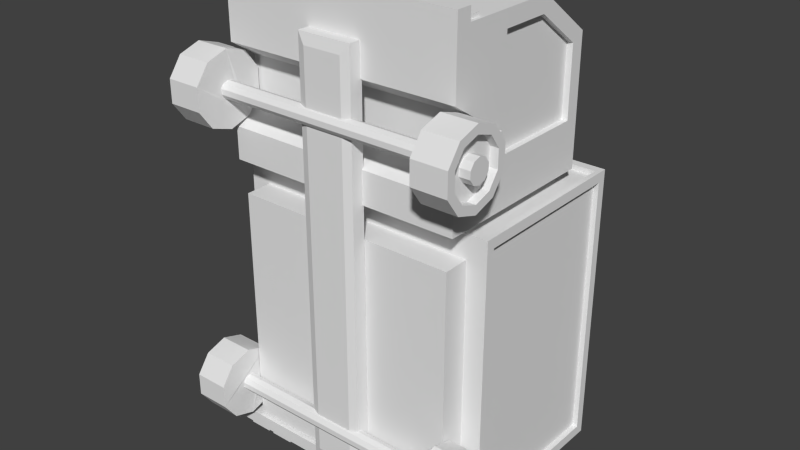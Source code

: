 # Source: truck.blend  (saved by Blender 2.72.0; exported with 4.5.12 LTS)
import bpy
from mathutils import Matrix  # noqa: F401  (used for matrix-valued properties, if any)

bpy.ops.wm.read_factory_settings(use_empty=True)
scene = bpy.context.scene
scene.name = 'Scene'

# ---- collections
col_collection_2 = bpy.data.collections.new('Collection 2'); scene.collection.children.link(col_collection_2)

# ---- world
world_world = bpy.data.worlds.new('World'); scene.world = world_world
world_world.color = (0.05088, 0.05088, 0.05088)
world_world.use_sun_shadow = False
world_world.sun_shadow_jitter_overblur = 0.0
world_world.cycles.sampling_method = 'MANUAL'
world_world.cycles.sample_map_resolution = 256

# ---- meshes
me_cube = bpy.data.meshes.new('Cube')
me_cube.from_pydata([(3.912, 7.131, 2.638), (3.912, 7.131, 6.736), (3.912, 5.222, 8.147), (3.912, 1.492, 8.147), (3.912, 1.492, 2.638), (3.679, 5.222, 8.147), (3.679, 6.779, 6.996), (3.679, 3.521, 8.147), (3.679, 5.222, 7.932), (3.679, 6.779, 6.782), (3.679, 3.521, 7.932), (3.912, 6.682, 4.247), (3.912, 6.682, 6.491), (3.912, 5.147, 7.626), (3.912, 3.527, 7.626), (3.912, 3.527, 4.247), (3.718, 6.682, 4.247), (3.718, 6.682, 6.491), (3.718, 5.147, 7.626), (3.718, 3.527, 7.626), (3.718, 3.527, 4.247), (3.912, 1.492, 8.556), (3.912, 2.0, 8.147), (3.912, 2.0, 8.556), (4.365, 2.41, -7.107), (4.365, 2.41, 2.36), (3.912, 2.333, 5.644), (3.912, 1.492, 6.195), (3.912, 1.492, 3.685), (3.912, 2.333, 4.236), (4.365, 2.41, -7.107), (4.365, 2.41, 2.36), (4.365, 8.247, -7.107), (4.365, 8.247, 2.36), (4.365, 2.7, -6.78), (4.365, 2.7, 2.033), (4.365, 7.957, -6.78), (4.365, 7.957, 2.033), (3.976, 2.7, -7.107), (3.976, 7.957, -7.107), (4.206, 8.247, -6.78), (4.206, 8.247, 2.033), (4.206, 2.7, 2.36), (4.206, 7.957, 2.36), (4.193, 2.7, -6.78), (4.193, 2.7, 2.033), (4.193, 7.957, -6.78), (4.193, 7.957, 2.033), (3.976, 2.7, -6.934), (3.976, 7.957, -6.934), (4.206, 8.075, -6.78), (4.206, 8.075, 2.033), (4.206, 2.7, 2.187), (4.206, 7.957, 2.187), (4.058, 3.115, 4.383), (4.058, 3.115, 5.056), (3.891, 3.115, 5.056), (3.891, 3.115, 4.383), (4.058, 3.282, 4.383), (4.058, 3.282, 5.056), (3.891, 3.282, 5.056), (3.891, 3.282, 4.383), (3.7, 2.41, -6.327), (3.7, 2.41, 1.58), (3.7, 1.551, -6.327), (3.7, 1.551, 1.58), (0.887, 1.112, -6.317), (0.887, 1.112, 7.226), (0.887, 1.547, -6.317), (0.887, 1.547, 7.226), (0.6253, 1.022, -5.98), (0.6253, 1.022, 6.89), (4.365, 2.41, -7.107), (4.365, 2.41, 2.36), (4.365, 2.41, 2.36), (4.365, 2.41, -7.107), (3.746, 0.9719, 5.163), (3.746, 1.134, 5.216), (4.856, 1.134, 6.132), (3.726, 1.134, 6.132), (4.856, 0.4332, 5.905), (3.726, 0.4332, 5.905), (4.856, -1.603e-06, 5.308), (3.726, -1.603e-06, 5.308), (4.856, -1.142e-06, 4.571), (3.726, -1.142e-06, 4.571), (4.856, 0.4332, 3.975), (3.726, 0.4332, 3.975), (4.856, 1.134, 3.747), (3.726, 1.134, 3.747), (4.856, 1.835, 3.975), (3.726, 1.835, 3.975), (4.856, 2.268, 4.571), (3.726, 2.268, 4.571), (4.856, 2.268, 5.308), (3.726, 2.268, 5.308), (4.856, 1.835, 5.905), (3.726, 1.835, 5.905), (3.746, 0.8715, 5.025), (3.746, 0.8715, 4.854), (3.746, 0.9719, 4.716), (3.746, 1.134, 4.664), (3.746, 1.297, 4.716), (3.746, 1.397, 4.854), (3.746, 1.397, 5.025), (3.746, 1.297, 5.163), (4.856, 1.134, 5.848), (4.856, 0.6001, 5.675), (4.856, 0.27, 5.221), (4.856, 0.27, 4.659), (4.856, 0.6001, 4.205), (4.856, 1.134, 4.031), (4.856, 1.668, 4.205), (4.856, 1.998, 4.659), (4.856, 1.998, 5.221), (4.856, 1.668, 5.675), (4.592, 1.134, 5.848), (4.592, 0.6001, 5.675), (4.592, 0.27, 5.221), (4.592, 0.27, 4.659), (4.592, 0.6001, 4.205), (4.592, 1.134, 4.031), (4.592, 1.668, 4.205), (4.592, 1.998, 4.659), (4.592, 1.998, 5.221), (4.592, 1.668, 5.675), (4.592, 1.134, 5.321), (4.592, 0.9103, 5.248), (4.592, 0.772, 5.058), (4.592, 0.772, 4.822), (4.592, 0.9103, 4.632), (4.592, 1.134, 4.559), (4.592, 1.358, 4.632), (4.592, 1.497, 4.822), (4.592, 1.497, 5.058), (4.592, 1.358, 5.248), (4.929, 1.134, 5.321), (4.929, 0.9103, 5.248), (4.929, 0.772, 5.058), (4.929, 0.772, 4.822), (4.929, 0.9103, 4.632), (4.929, 1.134, 4.559), (4.929, 1.358, 4.632), (4.929, 1.497, 4.822), (4.929, 1.497, 5.058), (4.929, 1.358, 5.248), (3.746, 0.9719, -4.716), (3.746, 1.134, -4.664), (4.856, 1.134, -3.747), (3.726, 1.134, -3.747), (4.856, 0.4332, -3.975), (3.726, 0.4332, -3.975), (4.856, 1.857e-06, -4.571), (3.726, 1.857e-06, -4.571), (4.856, 2.08e-06, -5.308), (3.726, 2.08e-06, -5.308), (4.856, 0.4332, -5.905), (3.726, 0.4332, -5.905), (4.856, 1.134, -6.132), (3.726, 1.134, -6.132), (4.856, 1.835, -5.905), (3.726, 1.835, -5.905), (4.856, 2.268, -5.308), (3.726, 2.269, -5.308), (4.856, 2.268, -4.571), (3.726, 2.269, -4.571), (4.856, 1.835, -3.975), (3.726, 1.835, -3.975), (3.746, 0.8715, -4.854), (3.746, 0.8715, -5.025), (3.746, 0.9719, -5.163), (3.746, 1.134, -5.216), (3.746, 1.297, -5.163), (3.746, 1.397, -5.025), (3.746, 1.397, -4.854), (3.746, 1.297, -4.716), (4.856, 1.134, -4.031), (4.856, 0.6001, -4.205), (4.856, 0.27, -4.659), (4.856, 0.27, -5.221), (4.856, 0.6001, -5.675), (4.856, 1.134, -5.848), (4.856, 1.668, -5.675), (4.856, 1.998, -5.221), (4.856, 1.998, -4.659), (4.856, 1.668, -4.205), (4.592, 1.134, -4.031), (4.592, 0.6001, -4.205), (4.592, 0.27, -4.659), (4.592, 0.27, -5.221), (4.592, 0.6001, -5.675), (4.592, 1.134, -5.848), (4.592, 1.668, -5.675), (4.592, 1.998, -5.221), (4.592, 1.998, -4.659), (4.592, 1.668, -4.205), (4.592, 1.134, -4.559), (4.592, 0.9104, -4.632), (4.592, 0.772, -4.822), (4.592, 0.772, -5.058), (4.592, 0.9104, -5.248), (4.592, 1.134, -5.321), (4.592, 1.358, -5.248), (4.592, 1.497, -5.058), (4.592, 1.497, -4.822), (4.592, 1.358, -4.632), (4.929, 1.134, -4.559), (4.929, 0.9104, -4.632), (4.929, 0.772, -4.822), (4.929, 0.772, -5.058), (4.929, 0.9104, -5.248), (4.929, 1.134, -5.321), (4.929, 1.358, -5.248), (4.929, 1.497, -5.058), (4.929, 1.497, -4.822), (4.929, 1.358, -4.632), (4.426, 1.414, -6.807), (4.426, 1.414, -6.382), (4.426, 2.055, -6.807), (4.426, 2.055, -6.382), (3.77, 2.2, 7.932), (3.77, 2.2, 8.271), (2.997, 2.2, 8.271), (2.997, 2.2, 7.932), (3.77, 2.539, 7.932), (3.77, 2.539, 8.271), (2.997, 2.539, 8.271), (2.997, 2.539, 7.932), (2.85, 2.2, 7.932), (2.85, 2.2, 8.271), (2.077, 2.2, 8.271), (2.077, 2.2, 7.932), (2.85, 2.539, 7.932), (2.85, 2.539, 8.271), (2.077, 2.539, 8.271), (2.077, 2.539, 7.932), (4.248, 1.565, -7.028), (4.248, 1.565, -6.789), (3.475, 1.565, -6.789), (3.475, 1.565, -7.028), (4.248, 1.905, -7.028), (4.248, 1.905, -6.789), (3.475, 1.905, -6.789), (3.475, 1.905, -7.028), (-3.912, 7.131, 2.638), (-3.912, 7.131, 6.736), (-3.912, 5.222, 8.147), (-3.912, 1.492, 8.147), (-3.912, 1.492, 2.638), (-3.679, 5.222, 8.147), (-3.679, 6.779, 6.996), (-3.679, 3.521, 8.147), (-3.679, 5.222, 7.932), (-3.679, 6.779, 6.782), (-3.679, 3.521, 7.932), (-3.912, 6.682, 4.247), (-3.912, 6.682, 6.491), (-3.912, 5.147, 7.626), (-3.912, 3.527, 7.626), (-3.912, 3.527, 4.247), (-3.718, 6.682, 4.247), (-3.718, 6.682, 6.491), (-3.718, 5.147, 7.626), (-3.718, 3.527, 7.626), (-3.718, 3.527, 4.247), (-3.912, 1.492, 8.556), (-3.912, 2.0, 8.147), (-3.912, 2.0, 8.556), (-4.365, 2.41, -7.107), (-4.365, 2.41, 2.36), (-1.902e-07, 2.41, 2.36), (1.239e-06, 2.41, -7.107), (-3.912, 2.333, 5.644), (-3.912, 1.492, 6.195), (-3.912, 1.492, 3.685), (-3.912, 2.333, 4.236), (-4.365, 2.41, -7.107), (-4.365, 2.41, 2.36), (-1.902e-07, 2.41, 2.36), (1.239e-06, 2.41, -7.107), (-4.365, 8.247, -7.107), (-4.365, 8.247, 2.36), (-1.902e-07, 8.247, 2.36), (1.239e-06, 8.247, -7.107), (-4.365, 2.7, -6.78), (-4.365, 2.7, 2.033), (-4.365, 7.957, -6.78), (-4.365, 7.957, 2.033), (-3.976, 2.7, -7.107), (1.239e-06, 2.7, -7.107), (-3.976, 7.957, -7.107), (1.239e-06, 7.957, -7.107), (-4.206, 8.247, -6.78), (-4.206, 8.247, 2.033), (-1.41e-07, 8.247, 2.033), (1.19e-06, 8.247, -6.78), (-4.206, 2.7, 2.36), (-1.902e-07, 2.7, 2.36), (-4.206, 7.957, 2.36), (-1.902e-07, 7.957, 2.36), (-4.193, 2.7, -6.78), (-4.193, 2.7, 2.033), (-4.193, 7.957, -6.78), (-4.193, 7.957, 2.033), (-3.976, 2.7, -6.934), (-3.976, 7.957, -6.934), (-4.206, 8.075, -6.78), (-4.206, 8.075, 2.033), (-4.206, 2.7, 2.187), (-4.206, 7.957, 2.187), (-4.058, 3.115, 4.383), (-4.058, 3.115, 5.056), (-3.891, 3.115, 5.056), (-3.891, 3.115, 4.383), (-4.058, 3.282, 4.383), (-4.058, 3.282, 5.056), (-3.891, 3.282, 5.056), (-3.891, 3.282, 4.383), (-3.7, 2.41, -6.327), (-3.7, 2.41, 1.58), (-7.258e-08, 2.41, 1.58), (1.121e-06, 2.41, -6.327), (-3.7, 1.551, -6.327), (-3.7, 1.551, 1.58), (-0.887, 1.112, -6.317), (-0.887, 1.112, 7.226), (-0.887, 1.547, -6.317), (-0.887, 1.547, 7.226), (-0.6253, 1.022, -5.98), (-0.6253, 1.022, 6.89), (-4.365, 2.41, -7.107), (-4.365, 2.41, 2.36), (-4.365, 2.41, 2.36), (-4.365, 2.41, -7.107), (-3.746, 0.9719, 5.163), (-3.746, 1.134, 5.216), (-4.856, 1.134, 6.132), (-3.726, 1.134, 6.132), (-4.856, 0.4332, 5.905), (-3.726, 0.4332, 5.905), (-4.856, -1.603e-06, 5.308), (-3.726, -1.603e-06, 5.308), (-4.856, -1.142e-06, 4.571), (-3.726, -1.142e-06, 4.571), (-4.856, 0.4332, 3.975), (-3.726, 0.4332, 3.975), (-4.856, 1.134, 3.747), (-3.726, 1.134, 3.747), (-4.856, 1.835, 3.975), (-3.726, 1.835, 3.975), (-4.856, 2.268, 4.571), (-3.726, 2.268, 4.571), (-4.856, 2.268, 5.308), (-3.726, 2.268, 5.308), (-4.856, 1.835, 5.905), (-3.726, 1.835, 5.905), (-3.746, 0.8715, 5.025), (-3.746, 0.8715, 4.854), (-3.746, 0.9719, 4.716), (-3.746, 1.134, 4.664), (-3.746, 1.297, 4.716), (-3.746, 1.397, 4.854), (-3.746, 1.397, 5.025), (-3.746, 1.297, 5.163), (-4.856, 1.134, 5.848), (-4.856, 0.6001, 5.675), (-4.856, 0.27, 5.221), (-4.856, 0.27, 4.659), (-4.856, 0.6001, 4.205), (-4.856, 1.134, 4.031), (-4.856, 1.668, 4.205), (-4.856, 1.998, 4.659), (-4.856, 1.998, 5.221), (-4.856, 1.668, 5.675), (-4.592, 1.134, 5.848), (-4.592, 0.6001, 5.675), (-4.592, 0.27, 5.221), (-4.592, 0.27, 4.659), (-4.592, 0.6001, 4.205), (-4.592, 1.134, 4.031), (-4.592, 1.668, 4.205), (-4.592, 1.998, 4.659), (-4.592, 1.998, 5.221), (-4.592, 1.668, 5.675), (-4.592, 1.134, 5.321), (-4.592, 0.9103, 5.248), (-4.592, 0.772, 5.058), (-4.592, 0.772, 4.822), (-4.592, 0.9103, 4.632), (-4.592, 1.134, 4.559), (-4.592, 1.358, 4.632), (-4.592, 1.497, 4.822), (-4.592, 1.497, 5.058), (-4.592, 1.358, 5.248), (-4.929, 1.134, 5.321), (-4.929, 0.9103, 5.248), (-4.929, 0.772, 5.058), (-4.929, 0.772, 4.822), (-4.929, 0.9103, 4.632), (-4.929, 1.134, 4.559), (-4.929, 1.358, 4.632), (-4.929, 1.497, 4.822), (-4.929, 1.497, 5.058), (-4.929, 1.358, 5.248), (-3.746, 0.9719, -4.716), (-3.746, 1.134, -4.664), (-4.856, 1.134, -3.747), (-3.726, 1.134, -3.747), (-4.856, 0.4332, -3.975), (-3.726, 0.4332, -3.975), (-4.856, 1.857e-06, -4.571), (-3.726, 1.857e-06, -4.571), (-4.856, 2.08e-06, -5.308), (-3.726, 2.08e-06, -5.308), (-4.856, 0.4332, -5.905), (-3.726, 0.4332, -5.905), (-4.856, 1.134, -6.132), (-3.726, 1.134, -6.132), (-4.856, 1.835, -5.905), (-3.726, 1.835, -5.905), (-4.856, 2.268, -5.308), (-3.726, 2.269, -5.308), (-4.856, 2.268, -4.571), (-3.726, 2.269, -4.571), (-4.856, 1.835, -3.975), (-3.726, 1.835, -3.975), (-3.746, 0.8715, -4.854), (-3.746, 0.8715, -5.025), (-3.746, 0.9719, -5.163), (-3.746, 1.134, -5.216), (-3.746, 1.297, -5.163), (-3.746, 1.397, -5.025), (-3.746, 1.397, -4.854), (-3.746, 1.297, -4.716), (-4.856, 1.134, -4.031), (-4.856, 0.6001, -4.205), (-4.856, 0.27, -4.659), (-4.856, 0.27, -5.221), (-4.856, 0.6001, -5.675), (-4.856, 1.134, -5.848), (-4.856, 1.668, -5.675), (-4.856, 1.998, -5.221), (-4.856, 1.998, -4.659), (-4.856, 1.668, -4.205), (-4.592, 1.134, -4.031), (-4.592, 0.6001, -4.205), (-4.592, 0.27, -4.659), (-4.592, 0.27, -5.221), (-4.592, 0.6001, -5.675), (-4.592, 1.134, -5.848), (-4.592, 1.668, -5.675), (-4.592, 1.998, -5.221), (-4.592, 1.998, -4.659), (-4.592, 1.668, -4.205), (-4.592, 1.134, -4.559), (-4.592, 0.9104, -4.632), (-4.592, 0.772, -4.822), (-4.592, 0.772, -5.058), (-4.592, 0.9104, -5.248), (-4.592, 1.134, -5.321), (-4.592, 1.358, -5.248), (-4.592, 1.497, -5.058), (-4.592, 1.497, -4.822), (-4.592, 1.358, -4.632), (-4.929, 1.134, -4.559), (-4.929, 0.9104, -4.632), (-4.929, 0.772, -4.822), (-4.929, 0.772, -5.058), (-4.929, 0.9104, -5.248), (-4.929, 1.134, -5.321), (-4.929, 1.358, -5.248), (-4.929, 1.497, -5.058), (-4.929, 1.497, -4.822), (-4.929, 1.358, -4.632), (-4.426, 1.414, -6.807), (-4.426, 1.414, -6.382), (-4.426, 2.055, -6.807), (-4.426, 2.055, -6.382), (-3.77, 2.2, 7.932), (-3.77, 2.2, 8.271), (-2.997, 2.2, 8.271), (-2.997, 2.2, 7.932), (-3.77, 2.539, 7.932), (-3.77, 2.539, 8.271), (-2.997, 2.539, 8.271), (-2.997, 2.539, 7.932), (-2.85, 2.2, 7.932), (-2.85, 2.2, 8.271), (-2.077, 2.2, 8.271), (-2.077, 2.2, 7.932), (-2.85, 2.539, 7.932), (-2.85, 2.539, 8.271), (-2.077, 2.539, 8.271), (-2.077, 2.539, 7.932), (-4.248, 1.565, -7.028), (-4.248, 1.565, -6.789), (-3.475, 1.565, -6.789), (-3.475, 1.565, -7.028), (-4.248, 1.905, -7.028), (-4.248, 1.905, -6.789), (-3.475, 1.905, -6.789), (-3.475, 1.905, -7.028), (3.286, 1.565, -7.028), (3.286, 1.565, -6.789), (2.514, 1.565, -6.789), (2.514, 1.565, -7.028), (3.286, 1.905, -7.028), (3.286, 1.905, -6.789), (2.514, 1.905, -6.789), (2.514, 1.905, -7.028), (-3.286, 1.565, -7.028), (-3.286, 1.565, -6.789), (-2.514, 1.565, -6.789), (-2.514, 1.565, -7.028), (-3.286, 1.905, -7.028), (-3.286, 1.905, -6.789), (-2.514, 1.905, -6.789), (-2.514, 1.905, -7.028)], [], [(245, 246, 249, 250, 6, 5, 2, 1), (70, 328, 324, 66), (11, 16, 20, 15), (298, 309, 53, 43, 299), (88, 90, 92, 113, 112, 111), (272, 26, 27, 273), (148, 150, 177, 176, 185, 166), (12, 13, 18, 17), (5, 6, 9, 8, 10, 7), (246, 247, 251, 249), (13, 14, 19, 18), (11, 12, 17, 16), (16, 17, 18, 19, 20), (22, 23, 21, 3), (0, 244, 245, 1), (24, 25, 270, 320, 63, 62, 321, 271), (49, 305, 290, 291, 39), (20, 19, 14, 15), (73, 75, 34, 35), (27, 26, 14, 13, 12, 1, 2, 3), (33, 32, 283, 295, 40, 41, 294, 282), (37, 35, 45, 47), (32, 33, 74, 35, 37, 36, 34, 30), (39, 38, 48, 49), (41, 40, 50, 51), (32, 72, 279, 289, 38, 39, 291, 283), (50, 306, 307, 51), (31, 33, 282, 299, 43, 42, 297, 278), (46, 47, 45, 44), (340, 366, 367, 368, 344, 342), (2, 5, 7, 3), (48, 304, 305, 49), (34, 36, 46, 44), (42, 43, 53, 52), (250, 253, 9, 6), (52, 308, 296, 297, 42), (35, 34, 44, 45), (36, 37, 47, 46), (275, 29, 26, 272), (29, 28, 4, 0, 1, 12, 11, 15, 14, 26), (58, 59, 55, 54), (59, 60, 56, 55), (61, 58, 54, 57), (54, 55, 56, 57), (61, 60, 59, 58), (327, 325, 67, 69), (120, 121, 122, 132, 131, 130), (244, 0, 4, 248), (62, 63, 65, 64), (68, 69, 67, 66), (309, 308, 52, 53), (322, 64, 65, 323), (66, 324, 326, 68), (66, 67, 71, 70), (104, 362, 363, 105), (431, 430, 429, 428, 427, 413, 415, 417, 419, 421, 423, 425, 433, 432), (78, 79, 81, 80), (98, 356, 357, 99), (80, 81, 83, 82), (82, 83, 85, 84), (84, 85, 87, 86), (163, 161, 159, 157, 155, 169, 170, 171, 172, 173, 174, 175, 167, 165), (86, 87, 89, 88), (88, 89, 91, 90), (90, 91, 93, 92), (92, 93, 95, 94), (96, 97, 79, 78), (94, 95, 97, 96), (102, 360, 361, 103), (77, 335, 334, 76), (115, 106, 116, 125), (84, 86, 88, 111, 110, 109, 108, 107, 106, 115, 114, 113, 92, 94, 96, 78, 80, 82), (254, 10, 8, 252), (51, 307, 293, 294, 41), (457, 458, 459, 460, 450, 449, 448, 447, 446, 445, 444, 453, 463, 454, 455, 456), (114, 115, 125, 124), (113, 114, 124, 123), (112, 113, 123, 122), (111, 112, 122, 121), (110, 111, 121, 120), (109, 110, 120, 119), (108, 109, 119, 118), (107, 108, 118, 117), (106, 107, 117, 116), (135, 126, 136, 145), (64, 322, 318, 321, 62), (381, 391, 392, 393, 383, 382), (118, 119, 120, 130, 129, 128, 127, 126, 135, 134, 133, 132, 122, 123, 124, 125, 116, 117), (136, 137, 138, 139, 140, 141, 142, 143, 144, 145), (134, 135, 145, 144), (133, 134, 144, 143), (132, 133, 143, 142), (131, 132, 142, 141), (130, 131, 141, 140), (129, 130, 140, 139), (128, 129, 139, 138), (127, 128, 138, 137), (126, 127, 137, 136), (428, 170, 169, 427), (148, 149, 151, 150), (431, 173, 172, 430), (150, 151, 153, 152), (474, 476, 218, 216), (152, 153, 155, 154), (426, 168, 146, 404), (87, 85, 83, 81, 79, 77, 76, 98, 99, 100, 101, 102, 91, 89), (154, 155, 157, 156), (430, 172, 171, 429), (156, 157, 159, 158), (404, 146, 147, 405), (158, 159, 161, 160), (160, 161, 163, 162), (95, 93, 91, 102, 103, 104, 105, 77, 79, 97), (474, 216, 217, 475), (162, 163, 165, 164), (166, 167, 149, 148), (164, 165, 167, 166), (429, 171, 170, 428), (319, 323, 65, 63, 320), (405, 147, 175, 433), (427, 169, 168, 426), (185, 176, 186, 195), (10, 254, 251, 7), (156, 158, 160, 162, 164, 166, 185, 184, 183, 182, 181, 180, 179, 178, 177, 150, 152, 154), (184, 185, 195, 194), (183, 184, 194, 193), (182, 183, 193, 192), (181, 182, 192, 191), (180, 181, 191, 190), (179, 180, 190, 189), (178, 179, 189, 188), (177, 178, 188, 187), (176, 177, 187, 186), (205, 196, 206, 215), (192, 193, 194, 204, 203, 202, 201, 191), (371, 372, 373, 364, 365, 366, 340, 338, 336, 354, 352, 350, 348, 346, 344, 368, 369, 370), (248, 4, 28, 274), (194, 195, 186, 187, 188, 189, 190, 191, 201, 200, 199, 198, 197, 196, 205, 204), (206, 207, 208, 209, 210, 211, 212, 213, 214, 215), (204, 205, 215, 214), (203, 204, 214, 213), (202, 203, 213, 212), (201, 202, 212, 211), (200, 201, 211, 210), (199, 200, 210, 209), (198, 199, 209, 208), (197, 198, 208, 207), (196, 197, 207, 206), (218, 476, 477, 219), (432, 174, 173, 431), (218, 219, 217, 216), (433, 175, 174, 432), (224, 225, 221, 220), (225, 226, 222, 221), (226, 227, 223, 222), (232, 233, 229, 228), (220, 221, 222, 223), (227, 226, 225, 224), (233, 234, 230, 229), (234, 235, 231, 230), (228, 229, 230, 231), (235, 234, 233, 232), (240, 241, 237, 236), (236, 239, 243, 240), (242, 243, 239, 238), (236, 237, 238, 239), (243, 242, 241, 240), (255, 259, 264, 260), (256, 261, 262, 257), (249, 251, 254, 252, 253, 250), (257, 262, 263, 258), (255, 260, 261, 256), (260, 264, 263, 262, 261), (266, 247, 265, 267), (268, 271, 321, 318, 319, 320, 270, 269), (264, 259, 258, 263), (331, 285, 284, 333), (273, 247, 246, 245, 256, 257, 258, 272), (281, 282, 294, 293, 292, 295, 283, 280), (287, 303, 301, 285), (280, 276, 284, 286, 287, 285, 332, 281), (290, 305, 304, 288), (293, 307, 306, 292), (280, 283, 291, 290, 288, 289, 279, 330), (277, 278, 297, 296, 298, 299, 282, 281), (302, 300, 301, 303), (284, 300, 302, 286), (296, 308, 309, 298), (285, 301, 300, 284), (286, 302, 303, 287), (275, 272, 258, 259, 255, 256, 245, 244, 248, 274), (314, 310, 311, 315), (315, 311, 312, 316), (317, 313, 310, 314), (310, 313, 312, 311), (317, 314, 315, 316), (318, 322, 323, 319), (326, 324, 325, 327), (324, 328, 329, 325), (103, 361, 362, 104), (358, 357, 356, 334, 335, 337, 339, 341, 343, 345, 347, 349, 360, 359), (336, 338, 339, 337), (105, 363, 335, 77), (338, 340, 341, 339), (340, 342, 343, 341), (342, 344, 345, 343), (344, 346, 347, 345), (346, 348, 349, 347), (76, 334, 356, 98), (426, 404, 405, 433, 425, 407, 409, 411, 413, 427), (348, 350, 351, 349), (350, 352, 353, 351), (354, 336, 337, 355), (352, 354, 355, 353), (101, 359, 360, 102), (373, 383, 374, 364), (328, 70, 71, 329), (274, 28, 29, 275), (372, 382, 383, 373), (371, 381, 382, 372), (370, 380, 381, 371), (369, 379, 380, 370), (368, 378, 379, 369), (367, 377, 378, 368), (366, 376, 377, 367), (365, 375, 376, 366), (364, 374, 375, 365), (393, 403, 394, 384), (278, 277, 269, 270, 25, 31), (394, 403, 402, 401, 400, 399, 398, 397, 396, 395), (392, 402, 403, 393), (391, 401, 402, 392), (390, 400, 401, 391), (389, 399, 400, 390), (388, 398, 399, 389), (387, 397, 398, 388), (386, 396, 397, 387), (385, 395, 396, 386), (384, 394, 395, 385), (406, 408, 409, 407), (153, 151, 149, 167, 175, 147, 146, 168, 169, 155), (408, 410, 411, 409), (410, 412, 413, 411), (412, 414, 415, 413), (414, 416, 417, 415), (416, 418, 419, 417), (418, 420, 421, 419), (362, 361, 360, 349, 351, 353, 355, 337, 335, 363), (420, 422, 423, 421), (424, 406, 407, 425), (422, 424, 425, 423), (443, 453, 444, 434), (325, 329, 71, 67), (386, 387, 388, 389, 390, 391, 381, 380, 379, 378, 377, 376, 375, 374, 383, 393, 384, 385), (438, 439, 440, 418, 416, 414, 412, 437), (442, 452, 453, 443), (441, 451, 452, 442), (440, 450, 451, 441), (439, 449, 450, 440), (438, 448, 449, 439), (437, 447, 448, 438), (436, 446, 447, 437), (435, 445, 446, 436), (434, 444, 445, 435), (463, 473, 464, 454), (461, 462, 463, 453, 452, 451, 450, 460), (442, 443, 434, 435, 436, 437, 412, 410, 408, 406, 424, 422, 420, 418, 440, 441), (288, 304, 48, 38, 289), (292, 306, 50, 40, 295), (252, 8, 9, 253), (464, 473, 472, 471, 470, 469, 468, 467, 466, 465), (462, 472, 473, 463), (461, 471, 472, 462), (460, 470, 471, 461), (459, 469, 470, 460), (458, 468, 469, 459), (457, 467, 468, 458), (456, 466, 467, 457), (455, 465, 466, 456), (454, 464, 465, 455), (476, 474, 475, 477), (482, 478, 479, 483), (483, 479, 480, 484), (484, 480, 481, 485), (490, 486, 487, 491), (478, 481, 480, 479), (485, 482, 483, 484), (491, 487, 488, 492), (492, 488, 489, 493), (486, 489, 488, 487), (493, 490, 491, 492), (498, 494, 495, 499), (494, 498, 501, 497), (500, 496, 497, 501), (494, 497, 496, 495), (501, 498, 499, 500), (475, 217, 219, 477), (100, 358, 359, 101), (99, 357, 358, 100), (7, 251, 247, 3), (267, 23, 22, 266), (267, 265, 21, 23), (3, 21, 265, 247), (3, 247, 273, 27), (506, 507, 503, 502), (502, 505, 509, 506), (508, 509, 505, 504), (502, 503, 504, 505), (509, 508, 507, 506), (514, 510, 511, 515), (510, 514, 517, 513), (516, 512, 513, 517), (510, 513, 512, 511), (517, 514, 515, 516)])
_uv = me_cube.uv_layers.new(name='UVMap')
_uv.uv.foreach_set('vector', [0.7473, 0.3495, 0.7589, 0.3495, 0.7589, 0.3509, 0.7495, 0.3509, 0.7495, 0.3954, 0.7589, 0.3954, 0.7589, 0.3968, 0.7473, 0.3968, 0.752, 0.6884, 0.7411, 0.6884, 0.7388, 0.6855, 0.7543, 0.6855, 0.7114, 0.4536, 0.7126, 0.4536, 0.7126, 0.4726, 0.7114, 0.4726, 0.6158, 0.7468, 0.6168, 0.7468, 0.6168, 0.8049, 0.6158, 0.8049, 0.6158, 0.7758, 0.9353, 0.8114, 0.9473, 0.809, 0.9564, 0.7995, 0.9651, 0.8033, 0.951, 0.8155, 0.9347, 0.817, 0.8114, 0.45, 0.8114, 0.4973, 0.8063, 0.4973, 0.8063, 0.45, 0.9219, 0.7056, 0.9207, 0.719, 0.9117, 0.7212, 0.9158, 0.7028, 0.9269, 0.6885, 0.931, 0.6962, 0.709, 0.4726, 0.709, 0.4633, 0.7102, 0.4633, 0.7102, 0.4726, 0.6961, 0.4652, 0.6996, 0.454, 0.7008, 0.4536, 0.6974, 0.4647, 0.7008, 0.4744, 0.6996, 0.4749, 0.7589, 0.3495, 0.7816, 0.3495, 0.7693, 0.3509, 0.7589, 0.3509, 0.709, 0.4633, 0.709, 0.4536, 0.7102, 0.4536, 0.7102, 0.4633, 0.7138, 0.4536, 0.7138, 0.4671, 0.7126, 0.4671, 0.7126, 0.4536, 0.9726, 0.4198, 0.9726, 0.4638, 0.9383, 0.486, 0.9022, 0.486, 0.9022, 0.4198, 0.719, 0.7586, 0.7154, 0.7586, 0.7154, 0.7542, 0.719, 0.7542, 0.7816, 0.3968, 0.7816, 0.3495, 0.8066, 0.3495, 0.8066, 0.3968, 0.5522, 0.6815, 0.5522, 0.7468, 0.5264, 0.7468, 0.5264, 0.7414, 0.5483, 0.7414, 0.5483, 0.6869, 0.5264, 0.6869, 0.5264, 0.6815, 0.6199, 0.7468, 0.6199, 0.8017, 0.6188, 0.8017, 0.6188, 0.7743, 0.6188, 0.7468, 0.7067, 0.4536, 0.7067, 0.474, 0.7055, 0.474, 0.7055, 0.4536, 0.6059, 0.8122, 0.6059, 0.7468, 0.6076, 0.7491, 0.6076, 0.8099, 0.7498, 0.4841, 0.7464, 0.479, 0.7585, 0.4718, 0.7585, 0.462, 0.7516, 0.4527, 0.7531, 0.45, 0.7616, 0.4615, 0.7616, 0.4841, 0.6039, 0.6815, 0.6039, 0.7468, 0.5781, 0.7468, 0.5781, 0.7446, 0.6029, 0.7446, 0.6029, 0.6837, 0.5781, 0.6837, 0.5781, 0.6815, 0.6219, 0.7831, 0.6219, 0.7468, 0.6229, 0.7468, 0.6229, 0.7831, 0.5696, 0.7468, 0.5696, 0.8122, 0.5351, 0.8122, 0.5368, 0.8099, 0.5679, 0.8099, 0.5679, 0.7491, 0.5368, 0.7491, 0.5351, 0.7468, 0.6219, 0.8194, 0.6219, 0.7831, 0.6229, 0.7831, 0.6229, 0.8194, 0.6086, 0.7468, 0.6086, 0.8076, 0.6076, 0.8076, 0.6076, 0.7468, 0.6039, 0.6815, 0.6384, 0.6815, 0.6384, 0.7116, 0.6367, 0.7116, 0.6367, 0.6842, 0.6056, 0.6842, 0.6056, 0.7116, 0.6039, 0.7116, 0.6642, 0.3495, 0.7153, 0.3495, 0.7153, 0.4027, 0.6642, 0.4027, 0.5696, 0.7468, 0.6042, 0.7468, 0.6042, 0.7769, 0.6025, 0.7769, 0.6025, 0.7479, 0.5714, 0.7479, 0.5714, 0.7769, 0.5696, 0.7769, 0.7153, 0.4027, 0.7153, 0.3495, 0.7473, 0.3495, 0.7473, 0.4027, 0.8821, 0.7792, 0.8896, 0.774, 0.8924, 0.7922, 0.8874, 0.8088, 0.8811, 0.8037, 0.8858, 0.7918, 0.7589, 0.3968, 0.7589, 0.3954, 0.7693, 0.3954, 0.7816, 0.3968, 0.7624, 0.4508, 0.7624, 0.4027, 0.7944, 0.4027, 0.7944, 0.4508, 0.6209, 0.7831, 0.6209, 0.7468, 0.6219, 0.7468, 0.6219, 0.7831, 0.6199, 0.8194, 0.6199, 0.7831, 0.6209, 0.7831, 0.6209, 0.8194, 0.805, 0.45, 0.8063, 0.45, 0.8063, 0.4945, 0.805, 0.4945, 0.6168, 0.8049, 0.6168, 0.7468, 0.6178, 0.7468, 0.6178, 0.7758, 0.6178, 0.8049, 0.6097, 0.8076, 0.6097, 0.7468, 0.6107, 0.7468, 0.6107, 0.8076, 0.6127, 0.7468, 0.6127, 0.8076, 0.6117, 0.8076, 0.6117, 0.7468, 0.8045, 0.4508, 0.8045, 0.498, 0.796, 0.498, 0.796, 0.4508, 0.7378, 0.479, 0.7345, 0.4841, 0.7281, 0.4841, 0.7281, 0.45, 0.7531, 0.45, 0.7516, 0.4527, 0.7379, 0.4527, 0.7379, 0.4718, 0.7585, 0.4718, 0.7464, 0.479, 0.6039, 0.7464, 0.6039, 0.7417, 0.6049, 0.7417, 0.6049, 0.7464, 0.5726, 0.8071, 0.5736, 0.8071, 0.5736, 0.8082, 0.5726, 0.8082, 0.5726, 0.8082, 0.5716, 0.8082, 0.5716, 0.8071, 0.5726, 0.8071, 0.6079, 0.7417, 0.6079, 0.7464, 0.6069, 0.7464, 0.6069, 0.7417, 0.6098, 0.7417, 0.6098, 0.7464, 0.6088, 0.7464, 0.6088, 0.7417, 0.708, 0.7696, 0.7042, 0.7696, 0.7042, 0.7542, 0.708, 0.7542, 0.4046, 0.6834, 0.422, 0.6775, 0.4393, 0.6834, 0.4292, 0.698, 0.422, 0.6955, 0.4147, 0.698, 0.7624, 0.4027, 0.7624, 0.45, 0.7281, 0.45, 0.7281, 0.4027, 0.7543, 0.7542, 0.7543, 0.6855, 0.7618, 0.6855, 0.7618, 0.7542, 0.7882, 0.8032, 0.7882, 0.6855, 0.792, 0.6855, 0.792, 0.8032, 0.7281, 0.4536, 0.6961, 0.4536, 0.6961, 0.4027, 0.7281, 0.4027, 0.674, 0.6855, 0.7388, 0.6855, 0.7388, 0.7542, 0.674, 0.7542, 0.7003, 0.7696, 0.7003, 0.7542, 0.7042, 0.7542, 0.7042, 0.7696, 0.7543, 0.6855, 0.7543, 0.8032, 0.752, 0.8003, 0.752, 0.6884, 0.7765, 0.8149, 0.7765, 0.7498, 0.7777, 0.7498, 0.7777, 0.8149, 0.8613, 0.7123, 0.8624, 0.7125, 0.8634, 0.7121, 0.8639, 0.7111, 0.8638, 0.71, 0.8687, 0.7076, 0.8694, 0.712, 0.8673, 0.7161, 0.8631, 0.718, 0.8586, 0.717, 0.8557, 0.7136, 0.8553, 0.7093, 0.8605, 0.7104, 0.8606, 0.7115, 0.9374, 0.7708, 0.9365, 0.7842, 0.9323, 0.7858, 0.9253, 0.7747, 0.6791, 0.8193, 0.6791, 0.7542, 0.6806, 0.7542, 0.6806, 0.8193, 0.9253, 0.7747, 0.9323, 0.7858, 0.9299, 0.7895, 0.918, 0.7847, 0.918, 0.7847, 0.9299, 0.7895, 0.93, 0.7939, 0.9179, 0.7968, 0.9179, 0.7968, 0.93, 0.7939, 0.9327, 0.7974, 0.9245, 0.8067, 0.9457, 0.7082, 0.9483, 0.7117, 0.9483, 0.716, 0.9459, 0.7197, 0.9417, 0.7213, 0.9415, 0.7157, 0.9426, 0.7153, 0.9432, 0.7144, 0.9432, 0.7133, 0.9425, 0.7125, 0.9415, 0.7121, 0.9404, 0.7125, 0.9372, 0.708, 0.9415, 0.7068, 0.9245, 0.8067, 0.9327, 0.7974, 0.9369, 0.7987, 0.9353, 0.8114, 0.9353, 0.8114, 0.9369, 0.7987, 0.9412, 0.7974, 0.9473, 0.809, 0.9473, 0.809, 0.9412, 0.7974, 0.9438, 0.7937, 0.9564, 0.7995, 0.9564, 0.7995, 0.9438, 0.7937, 0.9437, 0.7891, 0.9574, 0.7859, 0.9498, 0.7749, 0.9409, 0.7855, 0.9365, 0.7842, 0.9374, 0.7708, 0.9574, 0.7859, 0.9437, 0.7891, 0.9409, 0.7855, 0.9498, 0.7749, 0.7738, 0.8149, 0.7738, 0.7498, 0.775, 0.7498, 0.775, 0.8149, 0.6989, 0.8193, 0.6989, 0.7542, 0.7003, 0.7542, 0.7003, 0.8193, 0.9546, 0.7689, 0.9377, 0.7634, 0.9378, 0.7534, 0.9609, 0.7606, 0.9179, 0.7968, 0.9245, 0.8067, 0.9353, 0.8114, 0.9347, 0.817, 0.9202, 0.8116, 0.9113, 0.7985, 0.9115, 0.7823, 0.9213, 0.7687, 0.9377, 0.7634, 0.9546, 0.7689, 0.9653, 0.7839, 0.9651, 0.8033, 0.9564, 0.7995, 0.9574, 0.7859, 0.9498, 0.7749, 0.9374, 0.7708, 0.9253, 0.7747, 0.918, 0.7847, 0.9022, 0.3537, 0.9022, 0.4978, 0.8717, 0.4978, 0.8717, 0.3537, 0.6148, 0.7468, 0.6148, 0.8049, 0.6137, 0.8049, 0.6137, 0.7758, 0.6137, 0.7468, 0.4102, 0.7744, 0.4147, 0.7809, 0.422, 0.7834, 0.4292, 0.7809, 0.4393, 0.7955, 0.422, 0.8014, 0.4046, 0.7955, 0.3939, 0.78, 0.3939, 0.7608, 0.4046, 0.7453, 0.422, 0.7394, 0.4393, 0.7453, 0.4292, 0.7599, 0.422, 0.7574, 0.4147, 0.7599, 0.4102, 0.7664, 0.9653, 0.7839, 0.9546, 0.7689, 0.9609, 0.7606, 0.9758, 0.781, 0.9651, 0.8033, 0.9653, 0.7839, 0.9758, 0.781, 0.9749, 0.8079, 0.951, 0.8155, 0.9651, 0.8033, 0.9749, 0.8079, 0.955, 0.8244, 0.9347, 0.817, 0.951, 0.8155, 0.955, 0.8244, 0.9333, 0.8257, 0.9202, 0.8116, 0.9347, 0.817, 0.9333, 0.8257, 0.9147, 0.8183, 0.9113, 0.7985, 0.9202, 0.8116, 0.9147, 0.8183, 0.9027, 0.801, 0.9115, 0.7823, 0.9113, 0.7985, 0.9027, 0.801, 0.9027, 0.7792, 0.9213, 0.7687, 0.9115, 0.7823, 0.9027, 0.7792, 0.9158, 0.7609, 0.9377, 0.7634, 0.9213, 0.7687, 0.9158, 0.7609, 0.9378, 0.7534, 0.4158, 0.8159, 0.4158, 0.8094, 0.4267, 0.8094, 0.4267, 0.8159, 0.7694, 0.7498, 0.7694, 0.6855, 0.7769, 0.6855, 0.7769, 0.7176, 0.7769, 0.7498, 0.3832, 0.7335, 0.3732, 0.719, 0.3777, 0.7125, 0.3777, 0.7045, 0.3939, 0.6989, 0.3939, 0.718, 0.3939, 0.718, 0.3939, 0.6989, 0.4046, 0.6834, 0.4147, 0.698, 0.4102, 0.7045, 0.4102, 0.7125, 0.4147, 0.719, 0.422, 0.7215, 0.4292, 0.719, 0.4337, 0.7125, 0.4337, 0.7045, 0.4292, 0.698, 0.4393, 0.6834, 0.45, 0.6989, 0.45, 0.718, 0.4393, 0.7335, 0.422, 0.7394, 0.4046, 0.7335, 0.4617, 0.7035, 0.469, 0.7059, 0.4735, 0.7124, 0.4735, 0.7205, 0.469, 0.7269, 0.4617, 0.7294, 0.4545, 0.7269, 0.45, 0.7205, 0.45, 0.7124, 0.4545, 0.7059, 0.4718, 0.7959, 0.4718, 0.8024, 0.4609, 0.8024, 0.4609, 0.7959, 0.4718, 0.7878, 0.4718, 0.7959, 0.4609, 0.7959, 0.4609, 0.7878, 0.4718, 0.7814, 0.4718, 0.7878, 0.4609, 0.7878, 0.4609, 0.7814, 0.4609, 0.8088, 0.4609, 0.8024, 0.4718, 0.8024, 0.4718, 0.8088, 0.4609, 0.8169, 0.4609, 0.8088, 0.4718, 0.8088, 0.4718, 0.8169, 0.3597, 0.8079, 0.3597, 0.8014, 0.3706, 0.8014, 0.3706, 0.8079, 0.3597, 0.8159, 0.3597, 0.8079, 0.3706, 0.8079, 0.3706, 0.8159, 0.3597, 0.8224, 0.3597, 0.8159, 0.3706, 0.8159, 0.3706, 0.8224, 0.4158, 0.8094, 0.4158, 0.8014, 0.4267, 0.8014, 0.4267, 0.8094, 0.6779, 0.7542, 0.6779, 0.8193, 0.6767, 0.8193, 0.6767, 0.7542, 0.9219, 0.7056, 0.9346, 0.7117, 0.9346, 0.7163, 0.9207, 0.719, 0.7804, 0.8149, 0.7804, 0.7498, 0.7816, 0.7498, 0.7816, 0.8149, 0.9207, 0.719, 0.9346, 0.7163, 0.9373, 0.72, 0.9282, 0.7304, 0.8033, 0.7624, 0.7976, 0.7624, 0.7976, 0.6855, 0.8033, 0.6855, 0.9282, 0.7304, 0.9373, 0.72, 0.9417, 0.7213, 0.9406, 0.7347, 0.6752, 0.7542, 0.6752, 0.8193, 0.674, 0.8193, 0.674, 0.7542, 0.9327, 0.7974, 0.93, 0.7939, 0.9299, 0.7895, 0.9323, 0.7858, 0.9365, 0.7842, 0.9367, 0.7897, 0.9357, 0.7901, 0.9351, 0.791, 0.9351, 0.7921, 0.9358, 0.793, 0.9368, 0.7933, 0.9379, 0.7929, 0.9412, 0.7974, 0.9369, 0.7987, 0.9406, 0.7347, 0.9417, 0.7213, 0.9459, 0.7197, 0.9527, 0.7308, 0.6918, 0.7542, 0.6918, 0.8193, 0.6904, 0.8193, 0.6904, 0.7542, 0.9527, 0.7308, 0.9459, 0.7197, 0.9483, 0.716, 0.9599, 0.7209, 0.6975, 0.7542, 0.6975, 0.8193, 0.6961, 0.8193, 0.6961, 0.7542, 0.9599, 0.7209, 0.9483, 0.716, 0.9483, 0.7117, 0.9603, 0.7091, 0.9603, 0.7091, 0.9483, 0.7117, 0.9457, 0.7082, 0.9543, 0.6991, 0.9437, 0.7891, 0.9438, 0.7937, 0.9412, 0.7974, 0.9379, 0.7929, 0.9385, 0.792, 0.9385, 0.7909, 0.9378, 0.79, 0.9367, 0.7897, 0.9365, 0.7842, 0.9409, 0.7855, 0.807, 0.7624, 0.807, 0.6855, 0.8107, 0.6855, 0.8107, 0.7624, 0.9543, 0.6991, 0.9457, 0.7082, 0.9415, 0.7068, 0.9436, 0.6941, 0.931, 0.6962, 0.9372, 0.708, 0.9346, 0.7117, 0.9219, 0.7056, 0.9436, 0.6941, 0.9415, 0.7068, 0.9372, 0.708, 0.931, 0.6962, 0.6904, 0.7542, 0.6904, 0.8193, 0.689, 0.8193, 0.689, 0.7542, 0.7769, 0.6855, 0.7844, 0.6855, 0.7844, 0.7498, 0.7769, 0.7498, 0.7769, 0.7176, 0.6961, 0.7542, 0.6961, 0.8193, 0.6947, 0.8193, 0.6947, 0.7542, 0.6767, 0.7542, 0.6767, 0.8193, 0.6752, 0.8193, 0.6752, 0.7542, 0.9269, 0.6885, 0.9158, 0.7028, 0.9062, 0.6981, 0.9223, 0.6796, 0.8127, 0.45, 0.8127, 0.4945, 0.8114, 0.4945, 0.8114, 0.45, 0.9527, 0.7308, 0.9599, 0.7209, 0.9603, 0.7091, 0.9543, 0.6991, 0.9436, 0.6941, 0.931, 0.6962, 0.9269, 0.6885, 0.9444, 0.6871, 0.958, 0.6951, 0.9665, 0.7076, 0.9663, 0.7234, 0.9566, 0.7368, 0.9402, 0.7422, 0.923, 0.7367, 0.9117, 0.7212, 0.9207, 0.719, 0.9282, 0.7304, 0.9406, 0.7347, 0.9444, 0.6871, 0.9269, 0.6885, 0.9223, 0.6796, 0.9463, 0.678, 0.958, 0.6951, 0.9444, 0.6871, 0.9463, 0.678, 0.9641, 0.689, 0.9665, 0.7076, 0.958, 0.6951, 0.9641, 0.689, 0.9748, 0.7054, 0.9663, 0.7234, 0.9665, 0.7076, 0.9748, 0.7054, 0.9748, 0.7263, 0.9566, 0.7368, 0.9663, 0.7234, 0.9748, 0.7263, 0.9622, 0.7445, 0.9402, 0.7422, 0.9566, 0.7368, 0.9622, 0.7445, 0.9402, 0.7523, 0.923, 0.7367, 0.9402, 0.7422, 0.9402, 0.7523, 0.9165, 0.7452, 0.9117, 0.7212, 0.923, 0.7367, 0.9165, 0.7452, 0.9011, 0.7236, 0.9158, 0.7028, 0.9117, 0.7212, 0.9011, 0.7236, 0.9062, 0.6981, 0.4718, 0.7959, 0.4718, 0.7894, 0.4827, 0.7894, 0.4827, 0.7959, 0.3486, 0.7955, 0.3379, 0.78, 0.3379, 0.7608, 0.3542, 0.7664, 0.3542, 0.7744, 0.3586, 0.7809, 0.3659, 0.7834, 0.3659, 0.8014, 0.8435, 0.8075, 0.8376, 0.792, 0.842, 0.7756, 0.8556, 0.7645, 0.8738, 0.7637, 0.8896, 0.774, 0.8821, 0.7792, 0.8712, 0.7713, 0.858, 0.7718, 0.848, 0.7798, 0.8447, 0.792, 0.849, 0.8035, 0.859, 0.8103, 0.8709, 0.8106, 0.8811, 0.8037, 0.8874, 0.8088, 0.8724, 0.8162, 0.8567, 0.8166, 0.8127, 0.4027, 0.8127, 0.45, 0.8063, 0.45, 0.8063, 0.4027, 0.3379, 0.7608, 0.3486, 0.7453, 0.3659, 0.7394, 0.3832, 0.7453, 0.3939, 0.7608, 0.3939, 0.78, 0.3832, 0.7955, 0.3659, 0.8014, 0.3659, 0.7834, 0.3732, 0.7809, 0.3777, 0.7744, 0.3777, 0.7664, 0.3732, 0.7599, 0.3659, 0.7574, 0.3586, 0.7599, 0.3542, 0.7664, 0.4617, 0.7554, 0.469, 0.7579, 0.4735, 0.7644, 0.4735, 0.7724, 0.469, 0.7789, 0.4617, 0.7814, 0.4545, 0.7789, 0.45, 0.7724, 0.45, 0.7644, 0.4545, 0.7579, 0.4049, 0.8159, 0.4049, 0.8224, 0.3939, 0.8224, 0.3939, 0.8159, 0.4049, 0.8079, 0.4049, 0.8159, 0.3939, 0.8159, 0.3939, 0.8079, 0.4049, 0.8014, 0.4049, 0.8079, 0.3939, 0.8079, 0.3939, 0.8014, 0.4376, 0.8079, 0.4376, 0.8014, 0.4485, 0.8014, 0.4485, 0.8079, 0.4376, 0.8159, 0.4376, 0.8079, 0.4485, 0.8079, 0.4485, 0.8159, 0.3379, 0.8079, 0.3379, 0.8014, 0.3488, 0.8014, 0.3488, 0.8079, 0.3379, 0.8159, 0.3379, 0.8079, 0.3488, 0.8079, 0.3488, 0.8159, 0.3379, 0.8224, 0.3379, 0.8159, 0.3488, 0.8159, 0.3488, 0.8224, 0.4718, 0.7894, 0.4718, 0.7814, 0.4827, 0.7814, 0.4827, 0.7894, 0.807, 0.6855, 0.807, 0.7624, 0.8033, 0.7624, 0.8033, 0.6855, 0.7789, 0.8149, 0.7789, 0.7498, 0.7804, 0.7498, 0.7804, 0.8149, 0.708, 0.7542, 0.7117, 0.7542, 0.7117, 0.7598, 0.708, 0.7598, 0.7777, 0.8149, 0.7777, 0.7498, 0.7789, 0.7498, 0.7789, 0.8149, 0.03462, 0.2972, 0.05578, 0.2972, 0.05578, 0.3205, 0.03462, 0.3205, 0.09811, 0.1912, 0.09811, 0.2442, 0.07695, 0.2442, 0.07695, 0.1912, 0.03462, 0.3205, 0.01346, 0.3205, 0.01346, 0.2972, 0.03462, 0.2972, 0.9004, 0.5918, 0.9375, 0.5918, 0.9375, 0.6245, 0.9004, 0.6245, 0.03462, 0.2442, 0.01346, 0.2442, 0.01346, 0.1912, 0.03462, 0.1912, 0.07695, 0.2972, 0.05578, 0.2972, 0.05578, 0.2442, 0.07695, 0.2442, 0.8632, 0.5918, 0.8632, 0.5175, 0.9004, 0.5175, 0.9004, 0.5918, 0.9747, 0.6571, 0.9375, 0.6571, 0.9375, 0.6245, 0.9747, 0.6245, 0.9375, 0.5918, 0.9004, 0.5918, 0.9004, 0.5175, 0.9375, 0.5175, 0.9004, 0.6661, 0.8632, 0.6661, 0.8632, 0.5918, 0.9004, 0.5918, 0.1279, 0.2442, 0.1428, 0.2442, 0.1428, 0.2675, 0.1279, 0.2675, 0.03462, 0.2972, 0.03462, 0.2442, 0.05578, 0.2442, 0.05578, 0.2972, 0.113, 0.3205, 0.09811, 0.3205, 0.09811, 0.2972, 0.113, 0.2972, 0.1279, 0.2442, 0.113, 0.2442, 0.113, 0.1912, 0.1279, 0.1912, 0.1279, 0.2972, 0.113, 0.2972, 0.113, 0.2442, 0.1279, 0.2442, 0.709, 0.4536, 0.709, 0.4726, 0.7079, 0.4726, 0.7079, 0.4536, 0.7114, 0.4726, 0.7102, 0.4726, 0.7102, 0.4633, 0.7114, 0.4633, 0.7008, 0.4632, 0.7043, 0.4536, 0.7055, 0.454, 0.702, 0.4637, 0.7055, 0.4749, 0.7043, 0.4744, 0.7114, 0.4633, 0.7102, 0.4633, 0.7102, 0.4536, 0.7114, 0.4536, 0.7138, 0.4536, 0.715, 0.4536, 0.715, 0.4671, 0.7138, 0.4671, 0.9022, 0.3537, 0.9726, 0.3537, 0.9726, 0.4198, 0.9365, 0.4198, 0.9022, 0.3976, 0.719, 0.7586, 0.719, 0.7542, 0.7226, 0.7542, 0.7226, 0.7586, 0.5005, 0.6815, 0.5264, 0.6815, 0.5264, 0.6869, 0.5045, 0.6869, 0.5045, 0.7414, 0.5264, 0.7414, 0.5264, 0.7468, 0.5005, 0.7468, 0.7067, 0.4536, 0.7079, 0.4536, 0.7079, 0.474, 0.7067, 0.474, 0.6042, 0.7468, 0.6059, 0.7491, 0.6059, 0.8099, 0.6042, 0.8122, 0.7743, 0.4848, 0.7624, 0.4848, 0.7624, 0.4623, 0.771, 0.4508, 0.7725, 0.4535, 0.7656, 0.4628, 0.7656, 0.4725, 0.7777, 0.4798, 0.5522, 0.6815, 0.5781, 0.6815, 0.5781, 0.6837, 0.5532, 0.6837, 0.5532, 0.7446, 0.5781, 0.7446, 0.5781, 0.7468, 0.5522, 0.7468, 0.6239, 0.8194, 0.6229, 0.8194, 0.6229, 0.7831, 0.6239, 0.7831, 0.5005, 0.7468, 0.5351, 0.7468, 0.5334, 0.7491, 0.5023, 0.7491, 0.5023, 0.8099, 0.5334, 0.8099, 0.5351, 0.8122, 0.5005, 0.8122, 0.6229, 0.7468, 0.6239, 0.7468, 0.6239, 0.7831, 0.6229, 0.7831, 0.6117, 0.8076, 0.6107, 0.8076, 0.6107, 0.7468, 0.6117, 0.7468, 0.6039, 0.7417, 0.6039, 0.7116, 0.6056, 0.7116, 0.6056, 0.7391, 0.6367, 0.7391, 0.6367, 0.7116, 0.6384, 0.7116, 0.6384, 0.7417, 0.5696, 0.8071, 0.5696, 0.7769, 0.5714, 0.7769, 0.5714, 0.806, 0.6025, 0.806, 0.6025, 0.7769, 0.6042, 0.7769, 0.6042, 0.8071, 0.6961, 0.456, 0.6642, 0.456, 0.6642, 0.4027, 0.6961, 0.4027, 0.6209, 0.7831, 0.6199, 0.7831, 0.6199, 0.7468, 0.6209, 0.7468, 0.6209, 0.7831, 0.6219, 0.7831, 0.6219, 0.8194, 0.6209, 0.8194, 0.6097, 0.8076, 0.6086, 0.8076, 0.6086, 0.7468, 0.6097, 0.7468, 0.6127, 0.7468, 0.6137, 0.7468, 0.6137, 0.8076, 0.6127, 0.8076, 0.7862, 0.4798, 0.7777, 0.4798, 0.7656, 0.4725, 0.7862, 0.4725, 0.7862, 0.4535, 0.7725, 0.4535, 0.771, 0.4508, 0.796, 0.4508, 0.796, 0.4848, 0.7896, 0.4848, 0.6049, 0.7417, 0.6059, 0.7417, 0.6059, 0.7464, 0.6049, 0.7464, 0.5706, 0.8071, 0.5706, 0.8082, 0.5696, 0.8082, 0.5696, 0.8071, 0.5716, 0.8082, 0.5706, 0.8082, 0.5706, 0.8071, 0.5716, 0.8071, 0.6059, 0.7417, 0.6069, 0.7417, 0.6069, 0.7464, 0.6059, 0.7464, 0.6079, 0.7417, 0.6088, 0.7417, 0.6088, 0.7464, 0.6079, 0.7464, 0.7694, 0.7542, 0.7618, 0.7542, 0.7618, 0.6855, 0.7694, 0.6855, 0.7882, 0.8032, 0.7844, 0.8032, 0.7844, 0.6855, 0.7882, 0.6855, 0.7388, 0.6855, 0.7411, 0.6884, 0.7411, 0.8003, 0.7388, 0.8032, 0.775, 0.8149, 0.775, 0.7498, 0.7765, 0.7498, 0.7765, 0.8149, 0.8663, 0.7927, 0.8667, 0.7917, 0.8665, 0.7906, 0.8656, 0.7899, 0.8645, 0.7898, 0.8631, 0.7844, 0.8677, 0.7847, 0.8712, 0.7877, 0.8722, 0.7921, 0.8704, 0.7962, 0.8666, 0.7985, 0.8622, 0.7982, 0.8643, 0.7932, 0.8653, 0.7933, 0.858, 0.7718, 0.8712, 0.7713, 0.8677, 0.7847, 0.8631, 0.7844, 0.6975, 0.8193, 0.6975, 0.7542, 0.6989, 0.7542, 0.6989, 0.8193, 0.8712, 0.7713, 0.8821, 0.7792, 0.8712, 0.7877, 0.8677, 0.7847, 0.8821, 0.7792, 0.8858, 0.7918, 0.8722, 0.7921, 0.8712, 0.7877, 0.8858, 0.7918, 0.8811, 0.8037, 0.8704, 0.7962, 0.8722, 0.7921, 0.8811, 0.8037, 0.8709, 0.8106, 0.8666, 0.7985, 0.8704, 0.7962, 0.8709, 0.8106, 0.859, 0.8103, 0.8622, 0.7982, 0.8666, 0.7985, 0.6779, 0.8193, 0.6779, 0.7542, 0.6791, 0.7542, 0.6791, 0.8193, 0.863, 0.7092, 0.862, 0.709, 0.861, 0.7095, 0.8605, 0.7104, 0.8553, 0.7093, 0.8574, 0.7056, 0.8613, 0.7038, 0.8656, 0.7045, 0.8687, 0.7076, 0.8638, 0.71, 0.859, 0.8103, 0.849, 0.8035, 0.8588, 0.7954, 0.8622, 0.7982, 0.849, 0.8035, 0.8447, 0.792, 0.8577, 0.7911, 0.8588, 0.7954, 0.848, 0.7798, 0.858, 0.7718, 0.8631, 0.7844, 0.8594, 0.7869, 0.8447, 0.792, 0.848, 0.7798, 0.8594, 0.7869, 0.8577, 0.7911, 0.6932, 0.8193, 0.6932, 0.7542, 0.6947, 0.7542, 0.6947, 0.8193, 0.842, 0.7756, 0.8338, 0.7704, 0.8519, 0.7551, 0.8556, 0.7645, 0.7411, 0.6884, 0.752, 0.6884, 0.752, 0.8003, 0.7411, 0.8003, 0.8117, 0.3495, 0.8117, 0.3968, 0.8066, 0.3968, 0.8066, 0.3495, 0.8376, 0.792, 0.8283, 0.7926, 0.8338, 0.7704, 0.842, 0.7756, 0.8435, 0.8075, 0.8364, 0.8132, 0.8283, 0.7926, 0.8376, 0.792, 0.8567, 0.8166, 0.8542, 0.825, 0.8364, 0.8132, 0.8435, 0.8075, 0.8724, 0.8162, 0.8749, 0.825, 0.8542, 0.825, 0.8567, 0.8166, 0.8874, 0.8088, 0.8946, 0.8149, 0.8749, 0.825, 0.8724, 0.8162, 0.8924, 0.7922, 0.9026, 0.7927, 0.8946, 0.8149, 0.8874, 0.8088, 0.8896, 0.774, 0.8985, 0.7682, 0.9026, 0.7927, 0.8924, 0.7922, 0.8738, 0.7637, 0.8766, 0.7534, 0.8985, 0.7682, 0.8896, 0.774, 0.8556, 0.7645, 0.8519, 0.7551, 0.8766, 0.7534, 0.8738, 0.7637, 0.4158, 0.8159, 0.4049, 0.8159, 0.4049, 0.8094, 0.4158, 0.8094, 0.0, 0.0, 0.0, 0.0, 0.0, 0.0, 0.0, 0.0, 0.0, 0.0, 0.0, 0.0, 0.469, 0.701, 0.4617, 0.7035, 0.4545, 0.701, 0.45, 0.6945, 0.45, 0.6865, 0.4545, 0.68, 0.4617, 0.6775, 0.469, 0.68, 0.4735, 0.6865, 0.4735, 0.6945, 0.3706, 0.8159, 0.3815, 0.8159, 0.3815, 0.8224, 0.3706, 0.8224, 0.3706, 0.8079, 0.3815, 0.8079, 0.3815, 0.8159, 0.3706, 0.8159, 0.3706, 0.8014, 0.3815, 0.8014, 0.3815, 0.8079, 0.3706, 0.8079, 0.4609, 0.8088, 0.45, 0.8088, 0.45, 0.8024, 0.4609, 0.8024, 0.4609, 0.8169, 0.45, 0.8169, 0.45, 0.8088, 0.4609, 0.8088, 0.3597, 0.8079, 0.3488, 0.8079, 0.3488, 0.8014, 0.3597, 0.8014, 0.3597, 0.8159, 0.3488, 0.8159, 0.3488, 0.8079, 0.3597, 0.8079, 0.3597, 0.8224, 0.3488, 0.8224, 0.3488, 0.8159, 0.3597, 0.8159, 0.4158, 0.8094, 0.4049, 0.8094, 0.4049, 0.8014, 0.4158, 0.8014, 0.8483, 0.6977, 0.8581, 0.6922, 0.8613, 0.7038, 0.8574, 0.7056, 0.9373, 0.72, 0.9346, 0.7163, 0.9346, 0.7117, 0.9372, 0.708, 0.9404, 0.7125, 0.9398, 0.7134, 0.9398, 0.7145, 0.9404, 0.7154, 0.9415, 0.7157, 0.9417, 0.7213, 0.8581, 0.6922, 0.8698, 0.6927, 0.8656, 0.7045, 0.8613, 0.7038, 0.8698, 0.6927, 0.8794, 0.7001, 0.8687, 0.7076, 0.8656, 0.7045, 0.8794, 0.7001, 0.8831, 0.7124, 0.8694, 0.712, 0.8687, 0.7076, 0.8831, 0.7124, 0.8785, 0.725, 0.8673, 0.7161, 0.8694, 0.712, 0.8785, 0.725, 0.8664, 0.7321, 0.8631, 0.718, 0.8673, 0.7161, 0.8664, 0.7321, 0.8528, 0.7296, 0.8586, 0.717, 0.8631, 0.718, 0.8632, 0.7914, 0.8634, 0.7925, 0.8643, 0.7932, 0.8622, 0.7982, 0.8588, 0.7954, 0.8577, 0.7911, 0.8594, 0.7869, 0.8631, 0.7844, 0.8645, 0.7898, 0.8636, 0.7904, 0.8528, 0.7296, 0.8443, 0.7199, 0.8557, 0.7136, 0.8586, 0.717, 0.8431, 0.7078, 0.8483, 0.6977, 0.8574, 0.7056, 0.8553, 0.7093, 0.8443, 0.7199, 0.8431, 0.7078, 0.8553, 0.7093, 0.8557, 0.7136, 0.8367, 0.7068, 0.8283, 0.7049, 0.8385, 0.6885, 0.8445, 0.6941, 0.7388, 0.8032, 0.7411, 0.8003, 0.752, 0.8003, 0.7543, 0.8032, 0.3586, 0.698, 0.3542, 0.7045, 0.3542, 0.7125, 0.3586, 0.719, 0.3659, 0.7215, 0.3732, 0.719, 0.3832, 0.7335, 0.3659, 0.7394, 0.3486, 0.7335, 0.3379, 0.718, 0.3379, 0.6989, 0.3486, 0.6834, 0.3659, 0.6775, 0.3832, 0.6834, 0.3939, 0.6989, 0.3777, 0.7045, 0.3732, 0.698, 0.3659, 0.6955, 0.8908, 0.7129, 0.8848, 0.7306, 0.8682, 0.742, 0.8664, 0.7321, 0.8785, 0.725, 0.8831, 0.7124, 0.8794, 0.7001, 0.8855, 0.6963, 0.8377, 0.723, 0.8287, 0.7266, 0.8283, 0.7049, 0.8367, 0.7068, 0.849, 0.7369, 0.8434, 0.7462, 0.8287, 0.7266, 0.8377, 0.723, 0.8682, 0.742, 0.8702, 0.7534, 0.8434, 0.7462, 0.849, 0.7369, 0.8848, 0.7306, 0.8936, 0.7374, 0.8702, 0.7534, 0.8682, 0.742, 0.8908, 0.7129, 0.9011, 0.7129, 0.8936, 0.7374, 0.8848, 0.7306, 0.8855, 0.6963, 0.8932, 0.6906, 0.9011, 0.7129, 0.8908, 0.7129, 0.8723, 0.6865, 0.8751, 0.678, 0.8932, 0.6906, 0.8855, 0.6963, 0.8568, 0.686, 0.8546, 0.678, 0.8751, 0.678, 0.8723, 0.6865, 0.8445, 0.6941, 0.8385, 0.6885, 0.8546, 0.678, 0.8568, 0.686, 0.4827, 0.8169, 0.4718, 0.8169, 0.4718, 0.8104, 0.4827, 0.8104, 0.4337, 0.7744, 0.4337, 0.7664, 0.4292, 0.7599, 0.4393, 0.7453, 0.45, 0.7608, 0.45, 0.78, 0.4393, 0.7955, 0.4292, 0.7809, 0.8377, 0.723, 0.8367, 0.7068, 0.8445, 0.6941, 0.8568, 0.686, 0.8723, 0.6865, 0.8855, 0.6963, 0.8794, 0.7001, 0.8698, 0.6927, 0.8581, 0.6922, 0.8483, 0.6977, 0.8431, 0.7078, 0.8443, 0.7199, 0.8528, 0.7296, 0.8664, 0.7321, 0.8682, 0.742, 0.849, 0.7369, 0.6188, 0.8017, 0.6178, 0.8017, 0.6178, 0.7468, 0.6188, 0.7468, 0.6188, 0.7743, 0.6148, 0.7468, 0.6158, 0.7468, 0.6158, 0.8049, 0.6148, 0.8049, 0.6148, 0.7758, 0.8717, 0.3537, 0.8717, 0.4978, 0.8285, 0.4978, 0.8285, 0.3537, 0.4617, 0.7294, 0.469, 0.7319, 0.4735, 0.7384, 0.4735, 0.7464, 0.469, 0.7529, 0.4617, 0.7554, 0.4545, 0.7529, 0.45, 0.7464, 0.45, 0.7384, 0.4545, 0.7319, 0.45, 0.7959, 0.4609, 0.7959, 0.4609, 0.8024, 0.45, 0.8024, 0.45, 0.7878, 0.4609, 0.7878, 0.4609, 0.7959, 0.45, 0.7959, 0.45, 0.7814, 0.4609, 0.7814, 0.4609, 0.7878, 0.45, 0.7878, 0.4376, 0.8079, 0.4267, 0.8079, 0.4267, 0.8014, 0.4376, 0.8014, 0.4376, 0.8159, 0.4267, 0.8159, 0.4267, 0.8079, 0.4376, 0.8079, 0.3925, 0.8079, 0.3815, 0.8079, 0.3815, 0.8014, 0.3925, 0.8014, 0.3925, 0.8159, 0.3815, 0.8159, 0.3815, 0.8079, 0.3925, 0.8079, 0.3925, 0.8224, 0.3815, 0.8224, 0.3815, 0.8159, 0.3925, 0.8159, 0.4827, 0.8104, 0.4718, 0.8104, 0.4718, 0.8024, 0.4827, 0.8024, 0.7154, 0.7542, 0.7154, 0.7598, 0.7117, 0.7598, 0.7117, 0.7542, 0.113, 0.3205, 0.113, 0.2972, 0.1342, 0.2972, 0.1342, 0.3205, 0.03462, 0.2972, 0.01346, 0.2972, 0.01346, 0.2442, 0.03462, 0.2442, 0.07695, 0.2972, 0.07695, 0.3205, 0.05578, 0.3205, 0.05578, 0.2972, 0.9004, 0.6571, 0.9004, 0.6245, 0.9375, 0.6245, 0.9375, 0.6571, 0.09811, 0.2442, 0.09811, 0.2972, 0.07695, 0.2972, 0.07695, 0.2442, 0.05578, 0.1912, 0.05578, 0.2442, 0.03462, 0.2442, 0.03462, 0.1912, 0.8261, 0.5175, 0.8632, 0.5175, 0.8632, 0.5918, 0.8261, 0.5918, 0.9747, 0.5918, 0.9747, 0.6245, 0.9375, 0.6245, 0.9375, 0.5918, 0.8261, 0.6661, 0.8261, 0.5918, 0.8632, 0.5918, 0.8632, 0.6661, 0.9375, 0.5918, 0.9375, 0.5175, 0.9747, 0.5175, 0.9747, 0.5918, 0.08322, 0.3205, 0.08322, 0.2972, 0.09811, 0.2972, 0.09811, 0.3205, 0.05578, 0.1912, 0.07695, 0.1912, 0.07695, 0.2442, 0.05578, 0.2442, 0.1428, 0.1912, 0.1428, 0.2145, 0.1279, 0.2145, 0.1279, 0.1912, 0.113, 0.1912, 0.113, 0.2442, 0.09811, 0.2442, 0.09811, 0.1912, 0.113, 0.2442, 0.113, 0.2972, 0.09811, 0.2972, 0.09811, 0.2442, 0.7976, 0.6855, 0.7976, 0.7624, 0.792, 0.7624, 0.792, 0.6855, 0.6918, 0.8193, 0.6918, 0.7542, 0.6932, 0.7542, 0.6932, 0.8193, 0.6806, 0.8193, 0.6806, 0.7542, 0.6818, 0.7542, 0.6818, 0.8193, 0.7693, 0.3954, 0.7693, 0.3509, 0.7816, 0.3495, 0.7816, 0.3968, 0.6854, 0.7542, 0.6854, 0.8222, 0.6818, 0.8222, 0.6818, 0.7542, 0.7738, 0.8178, 0.7694, 0.8178, 0.7694, 0.7498, 0.7738, 0.7498, 0.6854, 0.7542, 0.689, 0.7542, 0.689, 0.8222, 0.6854, 0.8222, 0.7944, 0.45, 0.7944, 0.4027, 0.8063, 0.4027, 0.8063, 0.45, 0.5706, 0.4316, 0.5915, 0.4316, 0.5915, 0.4585, 0.5706, 0.4585, 0.5706, 0.3706, 0.5706, 0.4316, 0.5409, 0.4316, 0.5409, 0.3706, 0.5321, 0.4585, 0.5112, 0.4585, 0.5112, 0.4316, 0.5321, 0.4316, 0.6333, 0.4316, 0.6124, 0.4316, 0.6124, 0.3706, 0.6333, 0.3706, 0.5497, 0.4316, 0.5706, 0.4316, 0.5706, 0.4927, 0.5497, 0.4927, 0.5915, 0.4585, 0.5915, 0.4316, 0.6124, 0.4316, 0.6124, 0.4585, 0.5409, 0.4316, 0.5112, 0.4316, 0.5112, 0.3706, 0.5409, 0.3706, 0.6333, 0.4316, 0.6333, 0.4585, 0.6124, 0.4585, 0.6124, 0.4316, 0.6124, 0.3706, 0.6124, 0.4316, 0.5915, 0.4316, 0.5915, 0.3706, 0.5915, 0.3706, 0.5915, 0.4316, 0.5706, 0.4316, 0.5706, 0.3706])
me_cube.use_remesh_preserve_volume = False
me_cube.use_remesh_preserve_attributes = False
me_cube.use_mirror_vertex_groups = False
me_cube.update()

# ---- objects
ob_cube = bpy.data.objects.new('Cube', me_cube)

# ---- transforms, parenting, visibility, modifiers, constraints
ob_cube.location = (-1.326e-06, -2.591, 0.6492)
ob_cube.lineart.crease_threshold = 0.0

# ---- collection membership
col_collection_2.objects.link(ob_cube)

# ---- scene / render settings (as saved in the file)
scene.frame_start = 1; scene.frame_end = 250; scene.frame_set(2)
scene.render.engine = 'BLENDER_EEVEE_NEXT'
scene.render.resolution_percentage = 50
scene.render.dither_intensity = 0.0
scene.cycles.use_denoising = False
scene.cycles.samples = 10
scene.cycles.sampling_pattern = 'TABULATED_SOBOL'
scene.cycles.light_sampling_threshold = 0.0
scene.cycles.use_adaptive_sampling = False
scene.cycles.use_light_tree = False
scene.cycles.blur_glossy = 0.0
scene.cycles.pixel_filter_type = 'GAUSSIAN'
scene.cycles.sample_clamp_indirect = 0.0
scene.view_settings.view_transform = 'Standard'
bpy.context.view_layer.update()

# ---- added for rendering (the .blend has no active camera and no usable light): camera, sun
cam_auto = bpy.data.cameras.new('AutoCamera')
cam_auto.lens = 50.0
cam_auto.sensor_width = 36.0
cam_auto.clip_end = 1000.0
ob_auto_camera = bpy.data.objects.new('AutoCamera', cam_auto)
scene.collection.objects.link(ob_auto_camera)
ob_auto_camera.location = (18.7457, -20.9623, 16.3703)
ob_auto_camera.rotation_euler = (1.09748, -7.21219e-08, 0.694738)
scene.camera = ob_auto_camera
light_auto_sun = bpy.data.lights.new('AutoSun', 'SUN')
light_auto_sun.energy = 3.0
light_auto_sun.angle = 0.0523599
ob_auto_sun = bpy.data.objects.new('AutoSun', light_auto_sun)
scene.collection.objects.link(ob_auto_sun)
ob_auto_sun.rotation_euler = (0.872665, 0.174533, 0.523599)
bpy.context.view_layer.update()
